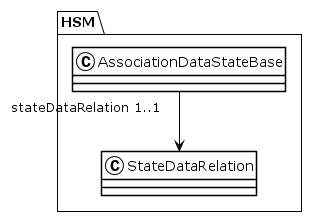

The diagram above was rendered by PlantUML. Its source (embedded in the PNG):
@startuml
!theme plain
package HSM {
class AssociationDataStateBase {
}
AssociationDataStateBase "stateDataRelation 1..1" --> StateDataRelation
class StateDataRelation {
}
}
@enduml